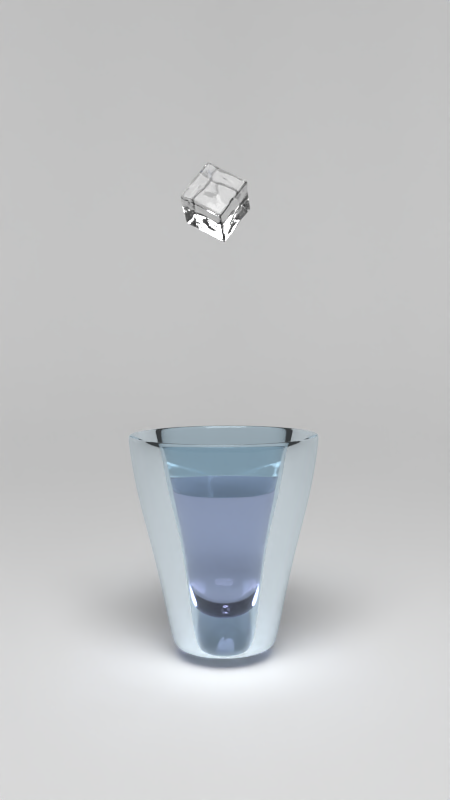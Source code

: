 # Source: cup_and_fluid_2_.blend  (saved by Blender 2.74.0; exported with 4.5.12 LTS)
import bpy
from mathutils import Matrix  # noqa: F401  (used for matrix-valued properties, if any)

bpy.ops.wm.read_factory_settings(use_empty=True)
scene = bpy.context.scene
scene.name = 'Scene'

# ---- collections
col_collection_1 = bpy.data.collections.new('Collection 1'); scene.collection.children.link(col_collection_1)

# ---- materials (node trees are filled in below, after node groups)
mat_water = bpy.data.materials.new('water')
mat_water.alpha_threshold = 0.0
mat_water.diffuse_color = (0.3376, 0.7771, 0.8, 1.0)
mat_water.roughness = 0.5
mat_material = bpy.data.materials.new('Material')
mat_material.alpha_threshold = 0.0
mat_material.roughness = 0.5
mat_material_003 = bpy.data.materials.new('Material.003')
mat_material_003.alpha_threshold = 0.0
mat_material_003.diffuse_color = (0.06092, 0.8, 0.1441, 1.0)
mat_material_003.roughness = 0.5
mat_glass = bpy.data.materials.new('glass')
mat_glass.alpha_threshold = 0.0
mat_glass.roughness = 0.5

# ---- material node trees
mat_water.use_nodes = True; mat_water.node_tree.nodes.clear()
_N = mat_water.node_tree.nodes; _L = mat_water.node_tree.links
n0 = _N.new('ShaderNodeOutputMaterial'); n0.name = 'Material Output'; n0.location = (300, 300)
n1 = _N.new('ShaderNodeBsdfGlass'); n1.name = 'Glass BSDF'; n1.location = (100, 300)
n1.distribution = 'BECKMANN'
n1.inputs[0].default_value = (0.8247, 0.818, 0.9404, 1.0)
n1.inputs[2].default_value = 1.33
_L.new(n1.outputs[0], n0.inputs[0])
n0.is_active_output = True
mat_material.use_nodes = True; mat_material.node_tree.nodes.clear()
_N = mat_material.node_tree.nodes; _L = mat_material.node_tree.links
n0 = _N.new('ShaderNodeOutputMaterial'); n0.name = 'Material Output'; n0.location = (300, 300)
n1 = _N.new('ShaderNodeEmission'); n1.name = 'Emission'; n1.location = (110, 300)
n1.inputs[0].default_value = (0.8, 0.8, 0.8, 1.0)
n1.inputs[1].default_value = 9.0
_L.new(n1.outputs[0], n0.inputs[0])
n0.is_active_output = True
mat_material_003.use_nodes = True; mat_material_003.node_tree.nodes.clear()
_N = mat_material_003.node_tree.nodes; _L = mat_material_003.node_tree.links
n0 = _N.new('ShaderNodeOutputMaterial'); n0.name = 'Material Output'; n0.location = (300, 300)
n1 = _N.new('ShaderNodeBsdfGlass'); n1.name = 'Glass BSDF'; n1.location = (100, 300)
n1.distribution = 'BECKMANN'
n1.inputs[0].default_value = (0.9258, 0.9258, 0.9258, 1.0)
n1.inputs[2].default_value = 1.45
_L.new(n1.outputs[0], n0.inputs[0])
n0.is_active_output = True
mat_glass.use_nodes = True; mat_glass.node_tree.nodes.clear()
_N = mat_glass.node_tree.nodes; _L = mat_glass.node_tree.links
n0 = _N.new('ShaderNodeOutputMaterial'); n0.name = 'Material Output'; n0.location = (300, 300)
n1 = _N.new('ShaderNodeBsdfGlass'); n1.name = 'Glass BSDF'; n1.location = (100, 300)
n1.distribution = 'BECKMANN'
n1.inputs[0].default_value = (0.7942, 0.8856, 0.9404, 1.0)
n1.inputs[2].default_value = 1.45
_L.new(n1.outputs[0], n0.inputs[0])
n0.is_active_output = True

# ---- world
world_world = bpy.data.worlds.new('World'); scene.world = world_world
world_world.color = (0.05088, 0.05088, 0.05088)
world_world.use_sun_shadow = False
world_world.sun_shadow_jitter_overblur = 0.0
world_world.cycles.sampling_method = 'MANUAL'
world_world.cycles.sample_map_resolution = 256

# ---- cameras
cam_camera = bpy.data.cameras.new('Camera')
cam_camera.clip_end = 100.0
cam_camera.lens = 35.0
cam_camera.sensor_width = 32.0
cam_camera.sensor_height = 18.0
cam_camera.ortho_scale = 7.314
cam_camera.dof.focus_distance = 0.0

# ---- lights
light_lamp_001 = bpy.data.lights.new('Lamp.001', 'POINT')
light_lamp_001.transmission_factor = 0.0
light_lamp_001.cutoff_distance = 30.0
light_lamp_001.energy = 100.0
light_lamp_001.shadow_buffer_clip_start = 1.001
light_lamp_001.shadow_soft_size = 0.1
light_lamp_001.shadow_maximum_resolution = 0.006
light_lamp_001.use_absolute_resolution = True
light_lamp_001.cycles.use_multiple_importance_sampling = False

# ---- meshes
me_circle_001 = bpy.data.meshes.new('Circle.001')
me_circle_001.from_pydata([(-1.263e-08, 1.188, 0.5703), (-0.2318, 1.165, 0.5703), (-0.4547, 1.098, 0.5703), (-0.6602, 0.988, 0.5703), (-0.8402, 0.8402, 0.5703), (-0.988, 0.6602, 0.5703), (-1.098, 0.4547, 0.5703), (-1.165, 0.2318, 0.5703), (-1.188, 4.931e-08, 0.5703), (-1.165, -0.2318, 0.5703), (-1.098, -0.4547, 0.5703), (-0.988, -0.6602, 0.5703), (-0.8402, -0.8402, 0.5703), (-0.6602, -0.988, 0.5703), (-0.4547, -1.098, 0.5703), (-0.2318, -1.165, 0.5703), (3.745e-07, -1.188, 0.5703), (0.2318, -1.165, 0.5703), (0.4547, -1.098, 0.5703), (0.6602, -0.988, 0.5703), (0.8402, -0.8402, 0.5703), (0.988, -0.6602, 0.5703), (1.098, -0.4547, 0.5703), (1.165, -0.2318, 0.5703), (1.188, 1.107e-06, 0.5703), (1.165, 0.2318, 0.5703), (1.098, 0.4547, 0.5703), (0.988, 0.6602, 0.5703), (0.8402, 0.8402, 0.5703), (0.6602, 0.988, 0.5703), (0.4547, 1.098, 0.5703), (0.2318, 1.165, 0.5703), (-4.578e-08, 0.6813, 0.2099), (-0.1329, 0.6682, 0.2099), (-0.2607, 0.6294, 0.2099), (-0.3785, 0.5664, 0.2099), (-0.4817, 0.4817, 0.2099), (-0.5664, 0.3785, 0.2099), (-0.6294, 0.2607, 0.2099), (-0.6682, 0.1329, 0.2099), (-0.6813, 1.66e-07, 0.2099), (-0.6682, -0.1329, 0.2099), (-0.6294, -0.2607, 0.2099), (-0.5664, -0.3785, 0.2099), (-0.4817, -0.4817, 0.2099), (-0.3785, -0.5664, 0.2099), (-0.2607, -0.6294, 0.2099), (-0.1329, -0.6682, 0.2099), (1.762e-07, -0.6813, 0.2099), (0.1329, -0.6682, 0.2099), (0.2607, -0.6294, 0.2099), (0.3785, -0.5664, 0.2099), (0.4817, -0.4817, 0.2099), (0.5664, -0.3785, 0.2099), (0.6294, -0.2607, 0.2099), (0.6682, -0.1329, 0.2099), (0.6813, 7.724e-07, 0.2099), (0.6682, 0.1329, 0.2099), (0.6294, 0.2607, 0.2099), (0.5664, 0.3785, 0.2099), (0.4817, 0.4817, 0.2099), (0.3785, 0.5664, 0.2099), (0.2607, 0.6294, 0.2099), (0.1329, 0.6682, 0.2099), (-7.901e-08, 0.1665, 0.1125), (-0.03248, 0.1633, 0.1125), (-0.0637, 0.1538, 0.1125), (-0.09248, 0.1384, 0.1125), (-0.1177, 0.1177, 0.1125), (-0.1384, 0.09248, 0.1125), (-0.1538, 0.0637, 0.1125), (-0.1633, 0.03248, 0.1125), (-0.1665, 2.566e-07, 0.1125), (-0.1633, -0.03248, 0.1125), (-0.1538, -0.0637, 0.1125), (-0.1384, -0.09248, 0.1125), (-0.1177, -0.1177, 0.1125), (-0.09248, -0.1384, 0.1125), (-0.0637, -0.1538, 0.1125), (-0.03248, -0.1633, 0.1125), (-2.477e-08, -0.1665, 0.1125), (0.03248, -0.1633, 0.1125), (0.0637, -0.1538, 0.1125), (0.09248, -0.1384, 0.1125), (0.1177, -0.1177, 0.1125), (0.1384, -0.09248, 0.1125), (0.1538, -0.0637, 0.1125), (0.1633, -0.03248, 0.1125), (0.1665, 4.048e-07, 0.1125), (0.1633, 0.03248, 0.1125), (0.1538, 0.0637, 0.1125), (0.1384, 0.09248, 0.1125), (0.1177, 0.1177, 0.1125), (0.09248, 0.1384, 0.1125), (0.0637, 0.1538, 0.1125), (0.03248, 0.1633, 0.1125), (0.2461, 1.237, 0.9363), (0.2733, 1.374, 1.632), (0.3036, 1.526, 2.327), (0.3277, 1.648, 3.022), (0.6429, 1.552, 3.022), (0.5954, 1.438, 2.327), (0.5362, 1.294, 1.632), (0.4828, 1.166, 0.9363), (0.8921, -0.8921, 0.9363), (0.9907, -0.9907, 1.632), (1.1, -1.1, 2.327), (1.188, -1.188, 3.022), (0.9333, -1.397, 3.022), (0.8644, -1.294, 2.327), (0.7784, -1.165, 1.632), (0.7009, -1.049, 0.9363), (-1.237, -0.2461, 0.9363), (-1.374, -0.2733, 1.632), (-1.526, -0.3036, 2.327), (-1.648, -0.3277, 3.022), (-1.68, -7.194e-08, 3.022), (-1.556, -4.053e-08, 2.327), (-1.401, -3.171e-09, 1.632), (-1.262, 3.121e-08, 0.9363), (0.7009, 1.049, 0.9363), (0.7784, 1.165, 1.632), (0.8644, 1.294, 2.327), (0.9333, 1.397, 3.022), (1.188, 1.188, 3.022), (1.1, 1.1, 2.327), (0.9907, 0.9907, 1.632), (0.8921, 0.8921, 0.9363), (0.4828, -1.166, 0.9363), (0.5362, -1.294, 1.632), (0.5954, -1.438, 2.327), (0.6429, -1.552, 3.022), (0.3277, -1.648, 3.022), (0.3036, -1.526, 2.327), (0.2733, -1.374, 1.632), (0.2461, -1.237, 0.9363), (-1.237, 0.2461, 0.9363), (-1.374, 0.2733, 1.632), (-1.526, 0.3036, 2.327), (-1.648, 0.3277, 3.022), (-1.552, 0.6429, 3.022), (-1.438, 0.5954, 2.327), (-1.294, 0.5362, 1.632), (-1.166, 0.4828, 0.9363), (1.049, 0.7009, 0.9363), (1.165, 0.7784, 1.632), (1.294, 0.8644, 2.327), (1.397, 0.9333, 3.022), (1.552, 0.6429, 3.022), (1.438, 0.5954, 2.327), (1.294, 0.5362, 1.632), (1.166, 0.4828, 0.9363), (-1.049, 0.7009, 0.9363), (-1.165, 0.7784, 1.632), (-1.294, 0.8644, 2.327), (-1.397, 0.9333, 3.022), (-1.188, 1.188, 3.022), (-1.1, 1.1, 2.327), (-0.9907, 0.9907, 1.632), (-0.8921, 0.8921, 0.9363), (4.104e-07, -1.262, 0.9363), (4.785e-07, -1.401, 1.632), (5.532e-07, -1.556, 2.327), (6.148e-07, -1.68, 3.022), (-0.3277, -1.648, 3.022), (-0.3036, -1.526, 2.327), (-0.2733, -1.374, 1.632), (-0.2461, -1.237, 0.9363), (1.237, 0.2461, 0.9363), (1.374, 0.2733, 1.632), (1.526, 0.3036, 2.327), (1.648, 0.3277, 3.022), (1.68, 1.423e-06, 3.022), (1.556, 1.344e-06, 2.327), (1.401, 1.244e-06, 1.632), (1.262, 1.154e-06, 0.9363), (-0.7009, 1.049, 0.9363), (-0.7784, 1.165, 1.632), (-0.8644, 1.294, 2.327), (-0.9333, 1.397, 3.022), (-0.6429, 1.552, 3.022), (-0.5954, 1.438, 2.327), (-0.5362, 1.294, 1.632), (-0.4828, 1.166, 0.9363), (-0.4828, -1.166, 0.9363), (-0.5362, -1.294, 1.632), (-0.5954, -1.438, 2.327), (-0.6429, -1.552, 3.022), (-0.9333, -1.397, 3.022), (-0.8644, -1.294, 2.327), (-0.7784, -1.165, 1.632), (-0.7009, -1.049, 0.9363), (1.237, -0.2461, 0.9363), (1.374, -0.2733, 1.632), (1.526, -0.3036, 2.327), (1.648, -0.3277, 3.022), (1.552, -0.6429, 3.022), (1.438, -0.5954, 2.327), (1.294, -0.5362, 1.632), (1.166, -0.4828, 0.9363), (-0.2461, 1.237, 0.9363), (-0.2733, 1.374, 1.632), (-0.3036, 1.526, 2.327), (-0.3277, 1.648, 3.022), (6.743e-08, 1.68, 3.022), (4.617e-08, 1.556, 2.327), (2.202e-08, 1.401, 1.632), (-6.82e-10, 1.262, 0.9363), (-0.8921, -0.8921, 0.9363), (-0.9907, -0.9907, 1.632), (-1.1, -1.1, 2.327), (-1.188, -1.188, 3.022), (-1.397, -0.9333, 3.022), (-1.294, -0.8644, 2.327), (-1.165, -0.7784, 1.632), (-1.049, -0.7009, 0.9363), (1.049, -0.7009, 0.9363), (1.165, -0.7784, 1.632), (1.294, -0.8644, 2.327), (1.397, -0.9333, 3.022), (-1.166, -0.4828, 0.9363), (-1.294, -0.5362, 1.632), (-1.438, -0.5954, 2.327), (-1.552, -0.6429, 3.022), (0.0127, 0.06387, 3.022), (0.02492, 0.06016, 3.022), (0.04605, -0.04605, 3.022), (0.03618, -0.05415, 3.022), (-0.06387, -0.0127, 3.022), (-0.06512, 2.878e-07, 3.022), (0.03618, 0.05415, 3.022), (0.04605, 0.04605, 3.022), (0.02492, -0.06016, 3.022), (0.0127, -0.06387, 3.022), (-0.06387, 0.0127, 3.022), (-0.06016, 0.02492, 3.022), (0.05415, 0.03618, 3.022), (0.06016, 0.02492, 3.022), (-0.05415, 0.03618, 3.022), (-0.04605, 0.04605, 3.022), (-3.655e-08, -0.06512, 3.022), (-0.0127, -0.06387, 3.022), (0.06387, 0.0127, 3.022), (0.06512, 3.458e-07, 3.022), (-0.03618, 0.05415, 3.022), (-0.02492, 0.06016, 3.022), (-0.02492, -0.06016, 3.022), (-0.03618, -0.05415, 3.022), (0.06387, -0.0127, 3.022), (0.06016, -0.02492, 3.022), (-0.0127, 0.06387, 3.022), (-5.777e-08, 0.06512, 3.022), (-0.04605, -0.04605, 3.022), (-0.05415, -0.03618, 3.022), (0.05415, -0.03618, 3.022), (-0.06016, -0.02492, 3.022), (-6.007e-08, 3.022e-07, 3.022), (0.6062, 0.1206, 3.022), (0.4083, 0.08121, 3.022), (0.2103, 0.04183, 3.022), (-0.04183, 0.2103, 3.022), (-0.08121, 0.4083, 3.022), (-0.1206, 0.6062, 3.022), (-0.16, 0.8042, 3.022), (-0.1993, 1.002, 3.022), (-0.2387, 1.2, 3.022), (-0.3252, 1.635, 3.022), (6.644e-08, 1.667, 3.022), (3.206e-08, 1.224, 3.022), (1.641e-08, 1.022, 3.022), (7.582e-10, 0.82, 3.022), (-1.489e-08, 0.6181, 3.022), (-3.054e-08, 0.4163, 3.022), (-4.619e-08, 0.2144, 3.022), (-0.2103, -0.04183, 3.022), (-0.4083, -0.08121, 3.022), (-0.6062, -0.1206, 3.022), (-0.8042, -0.16, 3.022), (-1.002, -0.1993, 3.022), (-1.2, -0.2387, 3.022), (-1.635, -0.3252, 3.022), (-1.667, -6.906e-08, 3.022), (-1.224, 2.97e-08, 3.022), (-1.022, 7.467e-08, 3.022), (-0.82, 1.196e-07, 3.022), (-0.6181, 1.646e-07, 3.022), (-0.4163, 2.096e-07, 3.022), (-0.2144, 2.545e-07, 3.022), (0.8042, 0.16, 3.022), (1.002, 0.1993, 3.022), (1.2, 0.2387, 3.022), (1.635, 0.3252, 3.022), (1.54, 0.6379, 3.022), (1.13, 0.4683, 3.022), (0.944, 0.391, 3.022), (0.7575, 0.3138, 3.022), (0.5711, 0.2365, 3.022), (0.3846, 0.1593, 3.022), (0.1981, 0.08206, 3.022), (-0.04183, -0.2103, 3.022), (-0.08121, -0.4083, 3.022), (-0.1206, -0.6062, 3.022), (-0.16, -0.8042, 3.022), (-0.1993, -1.002, 3.022), (-0.2387, -1.2, 3.022), (-0.3252, -1.635, 3.022), (6.096e-07, -1.667, 3.022), (4.308e-07, -1.224, 3.022), (3.494e-07, -1.022, 3.022), (2.679e-07, -0.82, 3.022), (1.865e-07, -0.6181, 3.022), (1.051e-07, -0.4163, 3.022), (2.368e-08, -0.2144, 3.022), (0.1783, -0.1191, 3.022), (0.3461, -0.2313, 3.022), (0.5139, -0.3434, 3.022), (0.6818, -0.4555, 3.022), (0.8496, -0.5677, 3.022), (1.017, -0.6798, 3.022), (1.386, -0.9261, 3.022), (1.54, -0.6379, 3.022), (1.13, -0.4683, 3.022), (0.944, -0.391, 3.022), (0.7575, -0.3138, 3.022), (0.5711, -0.2365, 3.022), (0.3846, -0.1593, 3.022), (0.1981, -0.08206, 3.022), (0.08206, -0.1981, 3.022), (0.1593, -0.3846, 3.022), (0.2365, -0.5711, 3.022), (0.3138, -0.7575, 3.022), (0.391, -0.944, 3.022), (0.4683, -1.13, 3.022), (0.6379, -1.54, 3.022), (0.9261, -1.386, 3.022), (0.6798, -1.017, 3.022), (0.5677, -0.8496, 3.022), (0.4555, -0.6818, 3.022), (0.3434, -0.5139, 3.022), (0.2313, -0.3461, 3.022), (0.1191, -0.1783, 3.022), (0.1516, 0.1516, 3.022), (0.2943, 0.2943, 3.022), (0.4371, 0.4371, 3.022), (0.5798, 0.5798, 3.022), (0.7225, 0.7225, 3.022), (0.8652, 0.8652, 3.022), (1.179, 1.179, 3.022), (0.9261, 1.386, 3.022), (0.6798, 1.017, 3.022), (0.5677, 0.8496, 3.022), (0.4555, 0.6818, 3.022), (0.3434, 0.5139, 3.022), (0.2313, 0.3461, 3.022), (0.1191, 0.1783, 3.022), (-0.1783, -0.1191, 3.022), (-0.3461, -0.2313, 3.022), (-0.5139, -0.3434, 3.022), (-0.6818, -0.4555, 3.022), (-0.8496, -0.5677, 3.022), (-1.017, -0.6798, 3.022), (-1.386, -0.9261, 3.022), (-1.179, -1.179, 3.022), (-0.8652, -0.8652, 3.022), (-0.7225, -0.7225, 3.022), (-0.5798, -0.5798, 3.022), (-0.4371, -0.4371, 3.022), (-0.2943, -0.2943, 3.022), (-0.1516, -0.1516, 3.022), (-0.1191, 0.1783, 3.022), (-0.2313, 0.3461, 3.022), (-0.3434, 0.5139, 3.022), (-0.4555, 0.6818, 3.022), (-0.5677, 0.8496, 3.022), (-0.6798, 1.017, 3.022), (-0.9261, 1.386, 3.022), (-1.179, 1.179, 3.022), (-0.8652, 0.8652, 3.022), (-0.7225, 0.7225, 3.022), (-0.5798, 0.5798, 3.022), (-0.4371, 0.4371, 3.022), (-0.2943, 0.2943, 3.022), (-0.1516, 0.1516, 3.022), (0.2144, 4.454e-07, 3.022), (0.4163, 5.801e-07, 3.022), (0.6181, 7.148e-07, 3.022), (0.82, 8.495e-07, 3.022), (1.022, 9.842e-07, 3.022), (1.224, 1.119e-06, 3.022), (1.667, 1.415e-06, 3.022), (-0.1981, -0.08206, 3.022), (-0.3846, -0.1593, 3.022), (-0.5711, -0.2365, 3.022), (-0.7575, -0.3138, 3.022), (-0.944, -0.391, 3.022), (-1.13, -0.4683, 3.022), (-1.54, -0.6379, 3.022), (-0.2103, 0.04183, 3.022), (-0.4083, 0.08121, 3.022), (-0.6062, 0.1206, 3.022), (-0.8042, 0.16, 3.022), (-1.002, 0.1993, 3.022), (-1.2, 0.2387, 3.022), (-1.635, 0.3252, 3.022), (0.04183, -0.2103, 3.022), (0.08121, -0.4083, 3.022), (0.1206, -0.6062, 3.022), (0.16, -0.8042, 3.022), (0.1993, -1.002, 3.022), (0.2387, -1.2, 3.022), (0.3252, -1.635, 3.022), (0.04183, 0.2103, 3.022), (0.08121, 0.4083, 3.022), (0.1206, 0.6062, 3.022), (0.16, 0.8042, 3.022), (0.1993, 1.002, 3.022), (0.2387, 1.2, 3.022), (0.3252, 1.635, 3.022), (-0.08206, -0.1981, 3.022), (-0.1593, -0.3846, 3.022), (-0.2365, -0.5711, 3.022), (-0.3138, -0.7575, 3.022), (-0.391, -0.944, 3.022), (-0.4683, -1.13, 3.022), (-0.6379, -1.54, 3.022), (-0.08206, 0.1981, 3.022), (-0.1593, 0.3846, 3.022), (-0.2365, 0.5711, 3.022), (-0.3138, 0.7575, 3.022), (-0.391, 0.944, 3.022), (-0.4683, 1.13, 3.022), (-0.6379, 1.54, 3.022), (0.1783, 0.1191, 3.022), (0.3461, 0.2313, 3.022), (0.5139, 0.3434, 3.022), (0.6818, 0.4555, 3.022), (0.8496, 0.5677, 3.022), (1.017, 0.6798, 3.022), (1.386, 0.9261, 3.022), (-0.1981, 0.08206, 3.022), (-0.3846, 0.1593, 3.022), (-0.5711, 0.2365, 3.022), (-0.7575, 0.3138, 3.022), (-0.944, 0.391, 3.022), (-1.13, 0.4683, 3.022), (-1.54, 0.6379, 3.022), (0.2103, -0.04183, 3.022), (0.4083, -0.08121, 3.022), (0.6062, -0.1206, 3.022), (0.8042, -0.16, 3.022), (1.002, -0.1993, 3.022), (1.2, -0.2387, 3.022), (1.635, -0.3252, 3.022), (0.1516, -0.1516, 3.022), (0.2943, -0.2943, 3.022), (0.4371, -0.4371, 3.022), (0.5798, -0.5798, 3.022), (0.7225, -0.7225, 3.022), (0.8652, -0.8652, 3.022), (1.179, -1.179, 3.022), (0.08206, 0.1981, 3.022), (0.1593, 0.3846, 3.022), (0.2365, 0.5711, 3.022), (0.3138, 0.7575, 3.022), (0.391, 0.944, 3.022), (0.4683, 1.13, 3.022), (0.6379, 1.54, 3.022), (-0.1191, -0.1783, 3.022), (-0.2313, -0.3461, 3.022), (-0.3434, -0.5139, 3.022), (-0.4555, -0.6818, 3.022), (-0.5677, -0.8496, 3.022), (-0.6798, -1.017, 3.022), (-0.9261, -1.386, 3.022), (-0.1783, 0.1191, 3.022), (-0.3461, 0.2313, 3.022), (-0.5139, 0.3434, 3.022), (-0.6818, 0.4555, 3.022), (-0.8496, 0.5677, 3.022), (-1.017, 0.6798, 3.022), (-1.386, 0.9261, 3.022)], [], [(96, 103, 30, 31), (104, 111, 19, 20), (112, 119, 8, 9), (120, 127, 28, 29), (128, 135, 17, 18), (136, 143, 6, 7), (144, 151, 26, 27), (152, 159, 4, 5), (160, 167, 15, 16), (168, 175, 24, 25), (176, 183, 2, 3), (184, 191, 13, 14), (192, 199, 22, 23), (200, 207, 0, 1), (208, 215, 11, 12), (207, 96, 31, 0), (216, 104, 20, 21), (220, 112, 9, 10), (103, 120, 29, 30), (111, 128, 18, 19), (119, 136, 7, 8), (127, 144, 27, 28), (135, 160, 16, 17), (143, 152, 5, 6), (151, 168, 25, 26), (159, 176, 3, 4), (167, 184, 14, 15), (175, 192, 23, 24), (183, 200, 1, 2), (191, 208, 12, 13), (199, 216, 21, 22), (215, 220, 10, 11), (22, 21, 53, 54), (11, 10, 42, 43), (31, 30, 62, 63), (20, 19, 51, 52), (9, 8, 40, 41), (29, 28, 60, 61), (18, 17, 49, 50), (7, 6, 38, 39), (27, 26, 58, 59), (5, 4, 36, 37), (16, 15, 47, 48), (25, 24, 56, 57), (3, 2, 34, 35), (14, 13, 45, 46), (23, 22, 54, 55), (1, 0, 32, 33), (12, 11, 43, 44), (0, 31, 63, 32), (21, 20, 52, 53), (10, 9, 41, 42), (30, 29, 61, 62), (19, 18, 50, 51), (8, 7, 39, 40), (28, 27, 59, 60), (17, 16, 48, 49), (6, 5, 37, 38), (26, 25, 57, 58), (4, 3, 35, 36), (15, 14, 46, 47), (24, 23, 55, 56), (2, 1, 33, 34), (13, 12, 44, 45), (56, 55, 87, 88), (34, 33, 65, 66), (45, 44, 76, 77), (54, 53, 85, 86), (43, 42, 74, 75), (63, 62, 94, 95), (52, 51, 83, 84), (41, 40, 72, 73), (61, 60, 92, 93), (50, 49, 81, 82), (39, 38, 70, 71), (59, 58, 90, 91), (37, 36, 68, 69), (48, 47, 79, 80), (57, 56, 88, 89), (35, 34, 66, 67), (46, 45, 77, 78), (55, 54, 86, 87), (33, 32, 64, 65), (44, 43, 75, 76), (32, 63, 95, 64), (53, 52, 84, 85), (42, 41, 73, 74), (62, 61, 93, 94), (51, 50, 82, 83), (40, 39, 71, 72), (60, 59, 91, 92), (49, 48, 80, 81), (38, 37, 69, 70), (58, 57, 89, 90), (36, 35, 67, 68), (47, 46, 78, 79), (65, 64, 95, 94, 93, 92, 91, 90, 89, 88, 87, 86, 85, 84, 83, 82, 81, 80, 79, 78, 77, 76, 75, 74, 73, 72, 71, 70, 69, 68, 67, 66), (212, 223, 222, 213), (213, 222, 221, 214), (214, 221, 220, 215), (196, 219, 218, 197), (197, 218, 217, 198), (198, 217, 216, 199), (188, 211, 210, 189), (189, 210, 209, 190), (190, 209, 208, 191), (180, 203, 202, 181), (181, 202, 201, 182), (182, 201, 200, 183), (172, 195, 194, 173), (173, 194, 193, 174), (174, 193, 192, 175), (164, 187, 186, 165), (165, 186, 185, 166), (166, 185, 184, 167), (156, 179, 178, 157), (157, 178, 177, 158), (158, 177, 176, 159), (148, 171, 170, 149), (149, 170, 169, 150), (150, 169, 168, 151), (140, 155, 154, 141), (141, 154, 153, 142), (142, 153, 152, 143), (132, 163, 162, 133), (133, 162, 161, 134), (134, 161, 160, 135), (124, 147, 146, 125), (125, 146, 145, 126), (126, 145, 144, 127), (116, 139, 138, 117), (117, 138, 137, 118), (118, 137, 136, 119), (108, 131, 130, 109), (109, 130, 129, 110), (110, 129, 128, 111), (100, 123, 122, 101), (101, 122, 121, 102), (102, 121, 120, 103), (223, 115, 114, 222), (222, 114, 113, 221), (221, 113, 112, 220), (219, 107, 106, 218), (218, 106, 105, 217), (217, 105, 104, 216), (204, 99, 98, 205), (205, 98, 97, 206), (206, 97, 96, 207), (211, 212, 213, 210), (210, 213, 214, 209), (209, 214, 215, 208), (203, 204, 205, 202), (202, 205, 206, 201), (201, 206, 207, 200), (195, 196, 197, 194), (194, 197, 198, 193), (193, 198, 199, 192), (187, 188, 189, 186), (186, 189, 190, 185), (185, 190, 191, 184), (179, 180, 181, 178), (178, 181, 182, 177), (177, 182, 183, 176), (171, 172, 173, 170), (170, 173, 174, 169), (169, 174, 175, 168), (163, 164, 165, 162), (162, 165, 166, 161), (161, 166, 167, 160), (155, 156, 157, 154), (154, 157, 158, 153), (153, 158, 159, 152), (147, 148, 149, 146), (146, 149, 150, 145), (145, 150, 151, 144), (139, 140, 141, 138), (138, 141, 142, 137), (137, 142, 143, 136), (131, 132, 133, 130), (130, 133, 134, 129), (129, 134, 135, 128), (123, 124, 125, 122), (122, 125, 126, 121), (121, 126, 127, 120), (115, 116, 117, 114), (114, 117, 118, 113), (113, 118, 119, 112), (107, 108, 109, 106), (106, 109, 110, 105), (105, 110, 111, 104), (99, 100, 101, 98), (98, 101, 102, 97), (97, 102, 103, 96), (287, 274, 228, 229), (273, 260, 250, 251), (259, 298, 237, 242), (299, 312, 240, 241), (313, 326, 249, 254), (327, 340, 227, 232), (341, 354, 230, 231), (355, 368, 252, 253), (369, 382, 239, 244), (383, 259, 242, 243), (390, 355, 253, 255), (397, 287, 229, 234), (404, 327, 232, 233), (411, 273, 251, 224), (418, 299, 241, 246), (425, 369, 244, 245), (432, 341, 231, 236), (439, 397, 234, 235), (446, 383, 243, 248), (453, 313, 254, 226), (460, 411, 224, 225), (467, 418, 246, 247), (312, 404, 233, 240), (298, 432, 236, 237), (260, 425, 245, 250), (274, 390, 255, 228), (340, 453, 226, 227), (326, 446, 248, 249), (474, 439, 235, 238), (382, 474, 238, 239), (368, 467, 247, 252), (354, 460, 225, 230), (322, 450, 449, 323), (321, 451, 450, 322), (320, 452, 451, 321), (196, 195, 452, 320), (475, 440, 439, 474), (476, 441, 440, 475), (477, 442, 441, 476), (478, 443, 442, 477), (479, 444, 443, 478), (480, 445, 444, 479), (155, 140, 445, 480), (381, 475, 474, 382), (380, 476, 475, 381), (379, 477, 476, 380), (378, 478, 477, 379), (377, 479, 478, 378), (376, 480, 479, 377), (156, 155, 480, 376), (367, 468, 467, 368), (366, 469, 468, 367), (365, 470, 469, 366), (364, 471, 470, 365), (363, 472, 471, 364), (362, 473, 472, 363), (211, 188, 473, 362), (353, 461, 460, 354), (352, 462, 461, 353), (351, 463, 462, 352), (350, 464, 463, 351), (349, 465, 464, 350), (348, 466, 465, 349), (123, 100, 466, 348), (245, 244, 256), (236, 231, 256), (227, 226, 256), (249, 248, 256), (238, 235, 256), (231, 230, 256), (253, 252, 256), (244, 239, 256), (235, 234, 256), (248, 243, 256), (226, 254, 256), (239, 238, 256), (252, 247, 256), (230, 225, 256), (243, 242, 256), (255, 253, 256), (234, 229, 256), (225, 224, 256), (247, 246, 256), (240, 233, 256), (229, 228, 256), (251, 250, 256), (242, 237, 256), (233, 232, 256), (224, 251, 256), (246, 241, 256), (237, 236, 256), (250, 245, 256), (228, 255, 256), (241, 240, 256), (254, 249, 256), (232, 227, 256), (323, 449, 448, 324), (324, 448, 447, 325), (325, 447, 446, 326), (108, 107, 459, 334), (334, 459, 458, 335), (335, 458, 457, 336), (336, 457, 456, 337), (337, 456, 455, 338), (338, 455, 454, 339), (339, 454, 453, 340), (115, 223, 396, 280), (280, 396, 395, 279), (279, 395, 394, 278), (278, 394, 393, 277), (277, 393, 392, 276), (276, 392, 391, 275), (275, 391, 390, 274), (203, 180, 431, 266), (266, 431, 430, 265), (265, 430, 429, 264), (264, 429, 428, 263), (263, 428, 427, 262), (262, 427, 426, 261), (261, 426, 425, 260), (148, 147, 438, 292), (292, 438, 437, 293), (293, 437, 436, 294), (294, 436, 435, 295), (295, 435, 434, 296), (296, 434, 433, 297), (297, 433, 432, 298), (163, 132, 410, 306), (306, 410, 409, 307), (307, 409, 408, 308), (308, 408, 407, 309), (309, 407, 406, 310), (310, 406, 405, 311), (311, 405, 404, 312), (188, 187, 424, 473), (473, 424, 423, 472), (472, 423, 422, 471), (471, 422, 421, 470), (470, 421, 420, 469), (469, 420, 419, 468), (468, 419, 418, 467), (100, 99, 417, 466), (466, 417, 416, 465), (465, 416, 415, 464), (464, 415, 414, 463), (463, 414, 413, 462), (462, 413, 412, 461), (461, 412, 411, 460), (107, 219, 319, 459), (459, 319, 318, 458), (458, 318, 317, 457), (457, 317, 316, 456), (456, 316, 315, 455), (455, 315, 314, 454), (454, 314, 313, 453), (195, 172, 389, 452), (452, 389, 388, 451), (451, 388, 387, 450), (450, 387, 386, 449), (449, 386, 385, 448), (448, 385, 384, 447), (447, 384, 383, 446), (140, 139, 403, 445), (445, 403, 402, 444), (444, 402, 401, 443), (443, 401, 400, 442), (442, 400, 399, 441), (441, 399, 398, 440), (440, 398, 397, 439), (147, 124, 347, 438), (438, 347, 346, 437), (437, 346, 345, 436), (436, 345, 344, 435), (435, 344, 343, 434), (434, 343, 342, 433), (433, 342, 341, 432), (180, 179, 375, 431), (431, 375, 374, 430), (430, 374, 373, 429), (429, 373, 372, 428), (428, 372, 371, 427), (427, 371, 370, 426), (426, 370, 369, 425), (187, 164, 305, 424), (424, 305, 304, 423), (423, 304, 303, 422), (422, 303, 302, 421), (421, 302, 301, 420), (420, 301, 300, 419), (419, 300, 299, 418), (99, 204, 267, 417), (417, 267, 268, 416), (416, 268, 269, 415), (415, 269, 270, 414), (414, 270, 271, 413), (413, 271, 272, 412), (412, 272, 273, 411), (132, 131, 333, 410), (410, 333, 332, 409), (409, 332, 331, 408), (408, 331, 330, 407), (407, 330, 329, 406), (406, 329, 328, 405), (405, 328, 327, 404), (139, 116, 281, 403), (403, 281, 282, 402), (402, 282, 283, 401), (401, 283, 284, 400), (400, 284, 285, 399), (399, 285, 286, 398), (398, 286, 287, 397), (223, 212, 361, 396), (396, 361, 360, 395), (395, 360, 359, 394), (394, 359, 358, 393), (393, 358, 357, 392), (392, 357, 356, 391), (391, 356, 355, 390), (172, 171, 291, 389), (389, 291, 290, 388), (388, 290, 289, 387), (387, 289, 288, 386), (386, 288, 257, 385), (385, 257, 258, 384), (384, 258, 259, 383), (179, 156, 376, 375), (375, 376, 377, 374), (374, 377, 378, 373), (373, 378, 379, 372), (372, 379, 380, 371), (371, 380, 381, 370), (370, 381, 382, 369), (212, 211, 362, 361), (361, 362, 363, 360), (360, 363, 364, 359), (359, 364, 365, 358), (358, 365, 366, 357), (357, 366, 367, 356), (356, 367, 368, 355), (124, 123, 348, 347), (347, 348, 349, 346), (346, 349, 350, 345), (345, 350, 351, 344), (344, 351, 352, 343), (343, 352, 353, 342), (342, 353, 354, 341), (131, 108, 334, 333), (333, 334, 335, 332), (332, 335, 336, 331), (331, 336, 337, 330), (330, 337, 338, 329), (329, 338, 339, 328), (328, 339, 340, 327), (219, 196, 320, 319), (319, 320, 321, 318), (318, 321, 322, 317), (317, 322, 323, 316), (316, 323, 324, 315), (315, 324, 325, 314), (314, 325, 326, 313), (164, 163, 306, 305), (305, 306, 307, 304), (304, 307, 308, 303), (303, 308, 309, 302), (302, 309, 310, 301), (301, 310, 311, 300), (300, 311, 312, 299), (171, 148, 292, 291), (291, 292, 293, 290), (290, 293, 294, 289), (289, 294, 295, 288), (288, 295, 296, 257), (257, 296, 297, 258), (258, 297, 298, 259), (204, 203, 266, 267), (267, 266, 265, 268), (268, 265, 264, 269), (269, 264, 263, 270), (270, 263, 262, 271), (271, 262, 261, 272), (272, 261, 260, 273), (116, 115, 280, 281), (281, 280, 279, 282), (282, 279, 278, 283), (283, 278, 277, 284), (284, 277, 276, 285), (285, 276, 275, 286), (286, 275, 274, 287)])
me_circle_001.polygons.foreach_set('use_smooth', [True] * 481)
me_circle_001.materials.append(mat_water)
me_circle_001.use_remesh_preserve_volume = False
me_circle_001.use_remesh_preserve_attributes = False
me_circle_001.use_mirror_vertex_groups = False
me_circle_001.update()
me_plane_001 = bpy.data.meshes.new('Plane.001')
me_plane_001.from_pydata([(-1.0, -1.0, 0.0), (1.0, -1.0, 0.0), (-1.0, 1.0, 0.0), (1.0, 1.0, 0.0)], [], [(0, 1, 3, 2)])
me_plane_001.materials.append(mat_material)
me_plane_001.use_remesh_preserve_volume = False
me_plane_001.use_remesh_preserve_attributes = False
me_plane_001.use_mirror_vertex_groups = False
me_plane_001.update()
me_cube = bpy.data.meshes.new('Cube')
me_cube.from_pydata([(-1.0, -1.0, -1.0), (-0.9043, -0.9853, 0.9664), (-1.0, 1.0, -1.0), (-0.8955, 1.015, 0.9664), (1.0, -1.0, -1.0), (1.018, -1.017, 1.059), (1.0, 1.0, -1.0), (1.036, 0.9783, 1.075), (0.7865, -1.0, 1.0), (0.7865, 1.0, -1.0), (-0.7599, 0.9517, -1.077), (-0.796, -1.0, -1.0), (-0.796, 1.0, 1.0), (-0.796, -1.0, 1.0), (0.7865, -1.0, -1.0), (0.7865, 1.0, 1.0), (-1.0, 0.6685, 1.0), (-1.0, 0.6685, -1.0), (1.0, 0.6685, 1.0), (1.0, 0.6685, -1.0), (0.7865, 0.6685, -1.0), (-0.796, 0.6685, 1.0), (0.7865, 0.6685, 1.0), (-0.796, 0.6685, -1.0), (-1.0, -0.6915, -1.0), (1.0, -0.6915, 1.0), (0.7865, -0.6915, -1.0), (-0.796, -0.6915, -1.0), (-1.0, -0.6915, 1.0), (1.0, -0.6915, -1.0), (-0.796, -0.6915, 1.0), (0.7865, -0.6915, 1.0), (-1.0, -1.0, 0.8125), (-1.0, 1.0, 0.8125), (1.0, 1.0, 0.8125), (-0.796, 1.0, 0.8125), (1.0, -1.0, 0.8125), (0.7865, -1.0, 0.8125), (0.7865, 1.0, 0.8125), (-0.796, -1.0, 0.8125), (1.0, 0.6685, 0.8125), (-1.0, 0.6685, 0.8125), (-1.0, -0.6915, 0.8125), (1.0, -0.6915, 0.8125), (-1.0, 1.0, -0.7681), (1.0, 1.0, -0.7681), (-0.796, 1.0, -0.7681), (1.0, -1.0, -0.7681), (0.7865, 1.0, -0.7681), (1.0, 0.6685, -0.7681), (-1.0, 0.6685, -0.7681), (-1.0, -0.6915, -0.7681), (1.0, -0.6915, -0.7681), (-1.0, -1.0, -0.7681), (0.7865, -1.0, -0.7681), (-0.796, -1.0, -0.7681), (-0.5006, -1.0, 1.0), (-0.1841, -1.0, 1.0), (0.1324, -1.0, 1.0), (0.4488, -1.0, 1.0), (-0.5006, -1.0, -1.0), (-0.2402, -1.012, -0.9626), (0.1324, -1.0, -1.0), (0.4488, -1.0, -1.0), (-0.5006, 1.0, -1.0), (-0.1841, 1.0, -1.0), (0.1324, 1.0, -1.0), (0.4488, 1.0, -1.0), (-0.5006, 1.0, 1.0), (-0.1752, 0.9482, 0.9826), (0.1324, 1.0, 1.0), (0.4488, 1.0, 1.0), (0.4488, 0.6685, -1.0), (0.1324, 0.6685, -1.0), (-0.1841, 0.6685, -1.0), (-0.5006, 0.6685, -1.0), (0.4488, 0.6685, 1.0), (0.1324, 0.6685, 1.0), (-0.1841, 0.6685, 1.0), (-0.5006, 0.6685, 1.0), (0.4488, -0.6915, 1.0), (0.1324, -0.6915, 1.0), (-0.1841, -0.6915, 1.0), (-0.5006, -0.6915, 1.0), (0.4488, -0.6915, -1.0), (0.1324, -0.6915, -1.0), (-0.1841, -0.6915, -1.0), (-0.5006, -0.6915, -1.0), (-0.5006, 1.0, 0.8125), (-0.1841, 1.0, 0.8125), (0.1324, 1.0, 0.8125), (0.4488, 1.0, 0.8125), (0.4488, -1.0, 0.8125), (0.1324, -1.0, 0.8125), (-0.1841, -1.0, 0.8125), (-0.5006, -1.0, 0.8125), (0.4488, -1.0, -0.7681), (0.1324, -1.0, -0.7681), (-0.1841, -1.0, -0.7681), (-0.5006, -1.0, -0.7681), (-0.5006, 1.0, -0.7681), (-0.1841, 1.0, -0.7681), (0.1324, 1.0, -0.7681), (0.4488, 1.0, -0.7681), (-1.0, -1.0, -0.452), (-1.0, -1.0, -0.1358), (-0.9722, -1.03, 0.1661), (-1.0, -1.0, 0.4964), (0.7865, -1.0, -0.452), (0.7865, -1.0, -0.1358), (0.7865, -1.0, 0.1803), (0.7865, -1.0, 0.4964), (-0.796, -1.0, -0.452), (-0.796, -1.0, -0.1358), (-0.796, -1.0, 0.1803), (-0.796, -1.0, 0.4964), (-0.9674, 0.9861, 0.4706), (-1.0, 1.0, 0.1803), (-1.0, 1.0, -0.1358), (-1.0, 1.0, -0.452), (1.0, 1.0, 0.4964), (1.0, 1.0, 0.1803), (0.9459, 1.0, -0.1358), (1.0, 1.0, -0.452), (-0.796, 1.0, 0.4964), (-0.796, 1.0, 0.1803), (-0.796, 1.0, -0.1358), (-0.796, 1.0, -0.452), (1.0, -1.0, 0.4964), (1.0, -0.8222, 0.1803), (1.0, -1.0, -0.1358), (1.0, -1.0, -0.452), (0.7865, 1.0, 0.4964), (0.7865, 1.0, 0.1803), (0.7865, 1.0, -0.1358), (0.7865, 1.0, -0.452), (1.0, 0.6685, 0.4964), (1.0, 0.6685, 0.1803), (1.0, 0.6685, -0.1358), (1.0, 0.6685, -0.452), (-1.0, 0.6685, 0.4964), (-1.0, 0.6685, 0.1803), (-1.0, 0.6685, -0.1358), (-1.0, 0.6685, -0.452), (-1.0, -0.6915, 0.4964), (-1.0, -0.6915, 0.1803), (-1.0, -0.6915, -0.1358), (-1.0, -0.6915, -0.452), (1.0, -0.6915, 0.4964), (1.0, -0.6915, 0.1803), (1.0, -0.6915, -0.1358), (1.0, -0.6915, -0.452), (-0.5006, -0.9039, -0.452), (-0.5006, -1.0, -0.1358), (-0.5006, -1.0, 0.1803), (-0.5006, -1.0, 0.4964), (-0.1841, -1.0, -0.452), (-0.1841, -1.0, -0.1358), (-0.1841, -1.0, 0.1803), (-0.1841, -0.9039, 0.4964), (0.1324, -1.0, -0.452), (0.1324, -1.0, -0.1358), (0.1324, -0.9039, 0.1803), (0.1324, -1.0, 0.4964), (0.4488, -1.0, -0.452), (0.4488, -1.0, -0.1358), (0.4488, -1.0, 0.1803), (0.4488, -1.0, 0.4964), (-0.5006, 1.0, 0.4964), (-0.5006, 1.0, 0.1803), (-0.5006, 1.0, -0.1358), (-0.5006, 1.0, -0.452), (-0.1841, 1.0, 0.4964), (-0.1841, 0.9299, 0.1803), (-0.1841, 0.9299, -0.1358), (-0.1841, 1.0, -0.452), (0.1324, 1.0, 0.4964), (0.1324, 1.0, 0.1803), (0.1324, 0.9299, -0.1358), (0.1324, 1.0, -0.452), (0.4488, 1.0, 0.4964), (0.4488, 1.0, 0.1803), (0.4488, 1.0, -0.1358), (0.4488, 1.0, -0.452), (-1.0, -0.4195, 1.0), (-1.155, -0.1475, 1.0), (-1.0, 0.1245, 1.0), (-1.0, 0.3965, 1.0), (1.0, -0.4195, -1.0), (1.0, -0.1475, -1.0), (1.0, 0.1245, -1.0), (1.0, 0.3965, -1.0), (-0.796, -0.4195, 1.0), (-0.796, -0.1475, 1.0), (-0.796, 0.1245, 1.0), (-0.796, 0.3965, 1.0), (0.7865, -0.4195, 1.0), (0.7865, -0.1475, 1.0), (0.7865, 0.1245, 1.0), (0.7865, 0.3965, 1.0), (-1.0, 0.3965, -1.0), (-1.052, 0.1245, -1.0), (-1.0, -0.1475, -1.0), (-1.0, -0.4195, -1.0), (1.0, 0.3965, 1.0), (0.9934, 0.1231, 0.9567), (1.0, -0.1475, 1.0), (1.0, -0.4195, 1.0), (0.7865, 0.3965, -1.0), (0.7865, 0.1245, -1.0), (0.7865, -0.1475, -1.0), (0.7865, -0.4195, -1.0), (-0.796, 0.3965, -1.0), (-0.796, 0.1245, -1.0), (-0.796, -0.1475, -1.0), (-0.796, -0.4195, -1.0), (1.0, -0.4195, 0.8125), (1.0, -0.1475, 0.8125), (1.0, 0.1245, 0.8125), (1.0, 0.3965, 0.8125), (-1.0, 0.3965, 0.8125), (-1.0, 0.1245, 0.8125), (-1.0, -0.1475, 0.8125), (-1.0, -0.4195, 0.8125), (1.0, -0.4195, -0.7681), (1.0, -0.1475, -0.7681), (1.0, 0.1245, -0.7681), (1.0, 0.3965, -0.7681), (-1.0, 0.3965, -0.7681), (-1.0, 0.1245, -0.7681), (-1.0, -0.1475, -0.7681), (-1.0, -0.4195, -0.7681), (-0.5006, 0.3965, -1.0), (-0.5006, 0.1245, -1.0), (-0.5294, -0.179, -0.9551), (-0.5294, -0.451, -0.9551), (-0.1841, 0.3965, -1.0), (-0.1841, 0.1245, -1.0), (-0.1841, -0.1475, -1.0), (-0.2129, -0.451, -0.9551), (0.1324, 0.3965, -1.0), (0.1324, 0.1245, -1.0), (0.1324, -0.1475, -1.0), (0.1324, -0.4195, -1.0), (0.4488, 0.3965, -0.9402), (0.4488, 0.1245, -1.0), (0.4488, -0.1475, -1.0), (0.4488, -0.4195, -1.0), (-0.5006, -0.4195, 1.0), (-0.5006, -0.1475, 1.0), (-0.5006, 0.1245, 1.0), (-0.5006, 0.3965, 1.0), (-0.1841, -0.4195, 1.064), (-0.1841, -0.1475, 1.0), (-0.1841, 0.1245, 0.9361), (-0.1841, 0.3965, 1.0), (0.1324, -0.4195, 1.0), (0.1324, -0.1475, 1.0), (0.1324, 0.1245, 1.0), (0.1324, 0.3965, 1.0), (0.4488, -0.4195, 1.0), (0.4488, -0.1475, 1.0), (0.4488, 0.1245, 1.0), (0.4488, 0.3965, 1.0), (-1.0, 0.3965, 0.4964), (-1.0, 0.1245, 0.4964), (-1.0, -0.1475, 0.4964), (-1.0, -0.4195, 0.4964), (-1.0, 0.3965, 0.1803), (-1.0, 0.1245, 0.1803), (-0.9063, -0.1475, 0.1803), (-1.0, -0.4195, 0.1803), (-1.0, 0.3965, -0.1358), (-1.0, 0.1245, -0.1358), (-1.0, -0.1475, -0.1358), (-1.0, -0.4195, -0.1358), (-1.0, 0.3965, -0.452), (-1.0, 0.1245, -0.452), (-1.0, -0.1475, -0.452), (-1.0, -0.4195, -0.452), (1.0, -0.4195, 0.4964), (0.9247, -0.1475, 0.4964), (0.9247, 0.1245, 0.4964), (1.0, 0.3965, 0.4964), (1.0, -0.4195, 0.1803), (1.0, -0.1475, 0.1803), (0.9247, 0.1245, 0.1803), (1.0, 0.3965, 0.1803), (1.0, -0.4195, -0.1358), (0.9247, -0.1475, -0.1358), (1.0, 0.1245, -0.1358), (1.0, 0.3965, -0.1358), (1.0, -0.4195, -0.452), (1.0, -0.1475, -0.452), (1.0, 0.1245, -0.452), (1.0, 0.3965, -0.452)], [], [(50, 44, 2, 17), (76, 22, 15, 71), (52, 47, 4, 29), (38, 15, 7, 34), (24, 27, 11, 0), (26, 29, 4, 14), (33, 3, 12, 35), (16, 21, 12, 3), (84, 26, 14, 63), (92, 37, 8, 59), (37, 36, 5, 8), (22, 18, 7, 15), (32, 39, 13, 1), (91, 71, 15, 38), (199, 204, 18, 22), (67, 9, 20, 72), (187, 195, 21, 16), (9, 6, 19, 20), (2, 10, 23, 17), (45, 49, 19, 6), (263, 199, 22, 76), (228, 50, 17, 200), (53, 51, 24, 0), (59, 8, 31, 80), (1, 13, 30, 28), (8, 5, 25, 31), (247, 211, 26, 84), (211, 188, 29, 26), (203, 215, 27, 24), (224, 52, 29, 188), (207, 25, 43, 216), (1, 28, 42, 32), (187, 16, 41, 220), (7, 18, 40, 34), (180, 91, 38, 132), (107, 115, 39, 32), (111, 128, 36, 37), (167, 111, 37, 92), (116, 33, 35, 124), (132, 38, 34, 120), (25, 5, 36, 43), (16, 3, 33, 41), (9, 48, 45, 6), (2, 44, 46, 10), (63, 14, 54, 96), (14, 4, 47, 54), (0, 11, 55, 53), (67, 103, 48, 9), (292, 151, 52, 224), (104, 147, 51, 53), (276, 143, 50, 228), (123, 139, 49, 45), (151, 131, 47, 52), (143, 119, 44, 50), (10, 46, 100, 64), (64, 100, 101, 65), (65, 101, 102, 66), (66, 102, 103, 67), (11, 60, 99, 55), (60, 61, 98, 99), (61, 62, 97, 98), (62, 63, 96, 97), (115, 155, 95, 39), (155, 159, 94, 95), (159, 163, 93, 94), (163, 167, 92, 93), (124, 35, 88, 168), (168, 88, 89, 172), (172, 89, 90, 176), (176, 90, 91, 180), (215, 235, 87, 27), (235, 239, 86, 87), (239, 243, 85, 86), (243, 247, 84, 85), (13, 56, 83, 30), (56, 57, 82, 83), (57, 58, 81, 82), (58, 59, 80, 81), (195, 251, 79, 21), (251, 255, 78, 79), (255, 259, 77, 78), (259, 263, 76, 77), (10, 64, 75, 23), (64, 65, 74, 75), (65, 66, 73, 74), (66, 67, 72, 73), (35, 12, 68, 88), (88, 68, 69, 89), (89, 69, 70, 90), (90, 70, 71, 91), (39, 95, 56, 13), (95, 94, 57, 56), (94, 93, 58, 57), (93, 92, 59, 58), (27, 87, 60, 11), (87, 86, 61, 60), (86, 85, 62, 61), (85, 84, 63, 62), (21, 79, 68, 12), (79, 78, 69, 68), (78, 77, 70, 69), (77, 76, 71, 70), (102, 179, 183, 103), (179, 178, 182, 183), (178, 177, 181, 182), (177, 176, 180, 181), (101, 175, 179, 102), (175, 174, 178, 179), (174, 173, 177, 178), (173, 172, 176, 177), (100, 171, 175, 101), (171, 170, 174, 175), (170, 169, 173, 174), (169, 168, 172, 173), (46, 127, 171, 100), (127, 126, 170, 171), (126, 125, 169, 170), (125, 124, 168, 169), (97, 96, 164, 160), (160, 164, 165, 161), (161, 165, 166, 162), (162, 166, 167, 163), (98, 97, 160, 156), (156, 160, 161, 157), (157, 161, 162, 158), (158, 162, 163, 159), (99, 98, 156, 152), (152, 156, 157, 153), (153, 157, 158, 154), (154, 158, 159, 155), (55, 99, 152, 112), (112, 152, 153, 113), (113, 153, 154, 114), (114, 154, 155, 115), (41, 33, 116, 140), (140, 116, 117, 141), (141, 117, 118, 142), (142, 118, 119, 143), (43, 36, 128, 148), (148, 128, 129, 149), (149, 129, 130, 150), (150, 130, 131, 151), (34, 40, 136, 120), (120, 136, 137, 121), (121, 137, 138, 122), (122, 138, 139, 123), (220, 41, 140, 264), (264, 140, 141, 268), (268, 141, 142, 272), (272, 142, 143, 276), (32, 42, 144, 107), (107, 144, 145, 106), (106, 145, 146, 105), (105, 146, 147, 104), (216, 43, 148, 280), (280, 148, 149, 284), (284, 149, 150, 288), (288, 150, 151, 292), (48, 135, 123, 45), (135, 134, 122, 123), (134, 133, 121, 122), (133, 132, 120, 121), (44, 119, 127, 46), (119, 118, 126, 127), (118, 117, 125, 126), (117, 116, 124, 125), (96, 54, 108, 164), (164, 108, 109, 165), (165, 109, 110, 166), (166, 110, 111, 167), (54, 47, 131, 108), (108, 131, 130, 109), (109, 130, 129, 110), (110, 129, 128, 111), (53, 55, 112, 104), (104, 112, 113, 105), (105, 113, 114, 106), (106, 114, 115, 107), (103, 183, 135, 48), (183, 182, 134, 135), (182, 181, 133, 134), (181, 180, 132, 133), (138, 291, 295, 139), (291, 290, 294, 295), (290, 289, 293, 294), (289, 288, 292, 293), (137, 287, 291, 138), (287, 286, 290, 291), (286, 285, 289, 290), (285, 284, 288, 289), (136, 283, 287, 137), (283, 282, 286, 287), (282, 281, 285, 286), (281, 280, 284, 285), (40, 219, 283, 136), (219, 218, 282, 283), (218, 217, 281, 282), (217, 216, 280, 281), (146, 275, 279, 147), (275, 274, 278, 279), (274, 273, 277, 278), (273, 272, 276, 277), (145, 271, 275, 146), (271, 270, 274, 275), (270, 269, 273, 274), (269, 268, 272, 273), (144, 267, 271, 145), (267, 266, 270, 271), (266, 265, 269, 270), (265, 264, 268, 269), (42, 223, 267, 144), (223, 222, 266, 267), (222, 221, 265, 266), (221, 220, 264, 265), (81, 80, 260, 256), (256, 260, 261, 257), (257, 261, 262, 258), (258, 262, 263, 259), (82, 81, 256, 252), (252, 256, 257, 253), (253, 257, 258, 254), (254, 258, 259, 255), (83, 82, 252, 248), (248, 252, 253, 249), (249, 253, 254, 250), (250, 254, 255, 251), (30, 83, 248, 192), (192, 248, 249, 193), (193, 249, 250, 194), (194, 250, 251, 195), (73, 72, 244, 240), (240, 244, 245, 241), (241, 245, 246, 242), (242, 246, 247, 243), (74, 73, 240, 236), (236, 240, 241, 237), (237, 241, 242, 238), (238, 242, 243, 239), (75, 74, 236, 232), (232, 236, 237, 233), (233, 237, 238, 234), (234, 238, 239, 235), (23, 75, 232, 212), (212, 232, 233, 213), (213, 233, 234, 214), (214, 234, 235, 215), (147, 279, 231, 51), (279, 278, 230, 231), (278, 277, 229, 230), (277, 276, 228, 229), (139, 295, 227, 49), (295, 294, 226, 227), (294, 293, 225, 226), (293, 292, 224, 225), (28, 184, 223, 42), (184, 185, 222, 223), (185, 186, 221, 222), (186, 187, 220, 221), (18, 204, 219, 40), (204, 205, 218, 219), (205, 206, 217, 218), (206, 207, 216, 217), (49, 227, 191, 19), (227, 226, 190, 191), (226, 225, 189, 190), (225, 224, 188, 189), (17, 23, 212, 200), (200, 212, 213, 201), (201, 213, 214, 202), (202, 214, 215, 203), (20, 19, 191, 208), (208, 191, 190, 209), (209, 190, 189, 210), (210, 189, 188, 211), (72, 20, 208, 244), (244, 208, 209, 245), (245, 209, 210, 246), (246, 210, 211, 247), (51, 231, 203, 24), (231, 230, 202, 203), (230, 229, 201, 202), (229, 228, 200, 201), (80, 31, 196, 260), (260, 196, 197, 261), (261, 197, 198, 262), (262, 198, 199, 263), (28, 30, 192, 184), (184, 192, 193, 185), (185, 193, 194, 186), (186, 194, 195, 187), (31, 25, 207, 196), (196, 207, 206, 197), (197, 206, 205, 198), (198, 205, 204, 199)])
me_cube.materials.append(mat_material_003)
me_cube.use_remesh_preserve_volume = False
me_cube.use_remesh_preserve_attributes = False
me_cube.use_mirror_vertex_groups = False
me_cube.update()
me_plane = bpy.data.meshes.new('Plane')
me_plane.from_pydata([(-1.0, -1.0, 0.0), (1.0, -1.0, 0.0), (-1.0, 1.0, 0.0), (1.0, 1.0, 0.0), (1.161, -0.8387, 0.3655), (-0.8387, 1.161, 0.3655), (1.161, 1.161, 0.3655), (1.292, -0.7084, 1.012), (-0.7084, 1.292, 1.012), (1.292, 1.292, 1.012), (1.292, -0.7084, 1.399), (-0.7084, 1.292, 1.399), (1.292, 1.292, 1.399)], [], [(0, 1, 3, 2), (2, 3, 6, 5), (3, 1, 4, 6), (5, 6, 9, 8), (6, 4, 7, 9), (8, 9, 12, 11), (9, 7, 10, 12)])
me_plane.polygons.foreach_set('use_smooth', [True] * 7)
me_plane.use_remesh_preserve_volume = False
me_plane.use_remesh_preserve_attributes = False
me_plane.use_mirror_vertex_groups = False
me_plane.update()
me_circle = bpy.data.meshes.new('Circle')
me_circle.from_pydata([(0.0, 1.0, -0.2938), (-0.1951, 0.9808, -0.2938), (-0.3827, 0.9239, -0.2938), (-0.5556, 0.8315, -0.2938), (-0.7071, 0.7071, -0.2938), (-0.8315, 0.5556, -0.2938), (-0.9239, 0.3827, -0.2938), (-0.9808, 0.1951, -0.2938), (-1.0, 7.55e-08, -0.2938), (-0.9808, -0.1951, -0.2938), (-0.9239, -0.3827, -0.2938), (-0.8315, -0.5556, -0.2938), (-0.7071, -0.7071, -0.2938), (-0.5556, -0.8315, -0.2938), (-0.3827, -0.9239, -0.2938), (-0.1951, -0.9808, -0.2938), (3.258e-07, -1.0, -0.2938), (0.1951, -0.9808, -0.2938), (0.3827, -0.9239, -0.2938), (0.5556, -0.8315, -0.2938), (0.7071, -0.7071, -0.2938), (0.8315, -0.5556, -0.2938), (0.9239, -0.3827, -0.2938), (0.9808, -0.1951, -0.2938), (1.0, 9.656e-07, -0.2938), (0.9808, 0.1951, -0.2938), (0.9239, 0.3827, -0.2938), (0.8315, 0.5556, -0.2938), (0.7071, 0.7071, -0.2938), (0.5556, 0.8315, -0.2938), (0.3827, 0.9239, -0.2938), (0.1951, 0.9808, -0.2938), (1.124e-08, 1.095, -0.2449), (-0.2135, 1.074, -0.2449), (-0.4189, 1.011, -0.2449), (-0.6081, 0.9101, -0.2449), (-0.774, 0.774, -0.2449), (-0.9101, 0.6081, -0.2449), (-1.011, 0.4189, -0.2449), (-1.074, 0.2135, -0.2449), (-1.095, 5.568e-08, -0.2449), (-1.074, -0.2135, -0.2449), (-1.011, -0.4189, -0.2449), (-0.9101, -0.6081, -0.2449), (-0.774, -0.774, -0.2449), (-0.6081, -0.9101, -0.2449), (-0.4189, -1.011, -0.2449), (-0.2135, -1.074, -0.2449), (3.679e-07, -1.095, -0.2449), (0.2135, -1.074, -0.2449), (0.4189, -1.011, -0.2449), (0.6081, -0.9101, -0.2449), (0.774, -0.774, -0.2449), (0.9101, -0.6081, -0.2449), (1.011, -0.4189, -0.2449), (1.074, -0.2135, -0.2449), (1.095, 1.03e-06, -0.2449), (1.074, 0.2136, -0.2449), (1.011, 0.4189, -0.2449), (0.9101, 0.6081, -0.2449), (0.774, 0.774, -0.2449), (0.6081, 0.9101, -0.2449), (0.4189, 1.011, -0.2449), (0.2135, 1.074, -0.2449), (3.067e-08, 1.259, 0.6612), (-0.2456, 1.235, 0.6612), (-0.4818, 1.163, 0.6612), (-0.6995, 1.047, 0.6612), (-0.8903, 0.8903, 0.6612), (-1.047, 0.6995, 0.6612), (-1.163, 0.4818, 0.6612), (-1.235, 0.2456, 0.6612), (-1.259, 2.039e-08, 0.6612), (-1.235, -0.2456, 0.6612), (-1.163, -0.4818, 0.6612), (-1.047, -0.6995, 0.6612), (-0.8903, -0.8903, 0.6612), (-0.6995, -1.047, 0.6612), (-0.4818, -1.163, 0.6612), (-0.2456, -1.235, 0.6612), (4.409e-07, -1.259, 0.6612), (0.2456, -1.235, 0.6612), (0.4818, -1.163, 0.6612), (0.6995, -1.047, 0.6612), (0.8903, -0.8903, 0.6612), (1.047, -0.6995, 0.6612), (1.163, -0.4818, 0.6612), (1.235, -0.2456, 0.6612), (1.259, 1.141e-06, 0.6612), (1.235, 0.2456, 0.6612), (1.163, 0.4818, 0.6612), (1.047, 0.6995, 0.6612), (0.8903, 0.8903, 0.6612), (0.6995, 1.047, 0.6612), (0.4818, 1.163, 0.6612), (0.2456, 1.235, 0.6612), (1.171e-07, 1.984, 4.058), (-0.3871, 1.946, 4.058), (-0.7594, 1.833, 4.058), (-1.102, 1.65, 4.058), (-1.403, 1.403, 4.058), (-1.65, 1.102, 4.058), (-1.833, 0.7594, 4.058), (-1.946, 0.3871, 4.058), (-1.984, -1.424e-07, 4.058), (-1.946, -0.3871, 4.058), (-1.833, -0.7594, 4.058), (-1.65, -1.102, 4.058), (-1.403, -1.403, 4.058), (-1.102, -1.65, 4.058), (-0.7594, -1.833, 4.058), (-0.3871, -1.946, 4.058), (7.637e-07, -1.984, 4.058), (0.3871, -1.946, 4.058), (0.7594, -1.833, 4.058), (1.102, -1.65, 4.058), (1.403, -1.403, 4.058), (1.65, -1.102, 4.058), (1.833, -0.7594, 4.058), (1.946, -0.3871, 4.058), (1.984, 1.624e-06, 4.058), (1.946, 0.3871, 4.058), (1.833, 0.7594, 4.058), (1.65, 1.102, 4.058), (1.403, 1.403, 4.058), (1.102, 1.65, 4.058), (0.7594, 1.833, 4.058), (0.3871, 1.946, 4.058), (1.077e-07, 1.939, 4.096), (-0.3782, 1.901, 4.096), (-0.7419, 1.791, 4.096), (-1.077, 1.612, 4.096), (-1.371, 1.371, 4.096), (-1.612, 1.077, 4.096), (-1.791, 0.7419, 4.096), (-1.901, 0.3782, 4.096), (-1.939, -1.333e-07, 4.096), (-1.901, -0.3782, 4.096), (-1.791, -0.7419, 4.096), (-1.612, -1.077, 4.096), (-1.371, -1.371, 4.096), (-1.077, -1.612, 4.096), (-0.7419, -1.791, 4.096), (-0.3782, -1.901, 4.096), (7.394e-07, -1.939, 4.096), (0.3782, -1.901, 4.096), (0.7419, -1.791, 4.096), (1.077, -1.612, 4.096), (1.371, -1.371, 4.096), (1.612, -1.077, 4.096), (1.791, -0.7419, 4.096), (1.901, -0.3782, 4.096), (1.939, 1.592e-06, 4.096), (1.901, 0.3782, 4.096), (1.791, 0.7419, 4.096), (1.612, 1.077, 4.096), (1.371, 1.371, 4.096), (1.077, 1.612, 4.096), (0.7419, 1.791, 4.096), (0.3782, 1.901, 4.096), (1.02e-07, 1.896, 4.063), (-0.3699, 1.86, 4.063), (-0.7256, 1.752, 4.063), (-1.053, 1.576, 4.063), (-1.341, 1.341, 4.063), (-1.576, 1.053, 4.063), (-1.752, 0.7256, 4.063), (-1.86, 0.3699, 4.063), (-1.896, -1.249e-07, 4.063), (-1.86, -0.3699, 4.063), (-1.752, -0.7256, 4.063), (-1.576, -1.053, 4.063), (-1.341, -1.341, 4.063), (-1.053, -1.576, 4.063), (-0.7256, -1.752, 4.063), (-0.3699, -1.86, 4.063), (7.198e-07, -1.896, 4.063), (0.3699, -1.86, 4.063), (0.7256, -1.752, 4.063), (1.053, -1.576, 4.063), (1.341, -1.341, 4.063), (1.576, -1.053, 4.063), (1.752, -0.7256, 4.063), (1.86, -0.3699, 4.063), (1.896, 1.563e-06, 4.063), (1.86, 0.3699, 4.063), (1.752, 0.7256, 4.063), (1.576, 1.053, 4.063), (1.341, 1.341, 4.063), (1.053, 1.576, 4.063), (0.7256, 1.752, 4.063), (0.3699, 1.86, 4.063), (-1.027e-08, 0.9791, -0.2561), (-0.191, 0.9602, -0.2561), (-0.3747, 0.9045, -0.2561), (-0.5439, 0.8141, -0.2561), (-0.6923, 0.6923, -0.2561), (-0.8141, 0.5439, -0.2561), (-0.9045, 0.3747, -0.2561), (-0.9602, 0.191, -0.2561), (-0.9791, 7.886e-08, -0.2561), (-0.9602, -0.191, -0.2561), (-0.9045, -0.3747, -0.2561), (-0.8141, -0.5439, -0.2561), (-0.6923, -0.6923, -0.2561), (-0.5439, -0.8141, -0.2561), (-0.3747, -0.9045, -0.2561), (-0.191, -0.9602, -0.2561), (3.088e-07, -0.9791, -0.2561), (0.191, -0.9602, -0.2561), (0.3747, -0.9045, -0.2561), (0.5439, -0.8141, -0.2561), (0.6923, -0.6923, -0.2561), (0.8141, -0.5439, -0.2561), (0.9045, -0.3747, -0.2561), (0.9602, -0.191, -0.2561), (0.9791, 9.503e-07, -0.2561), (0.9602, 0.191, -0.2561), (0.9045, 0.3747, -0.2561), (0.8141, 0.5439, -0.2561), (0.6923, 0.6923, -0.2561), (0.5439, 0.8141, -0.2561), (0.3747, 0.9045, -0.2561), (0.191, 0.9602, -0.2561), (1.785, 0.3551, 2.926), (1.477, 0.2938, 1.794), (1.506, 1.305e-06, 1.794), (1.82, 1.515e-06, 2.926), (-1.011, 1.513, 2.926), (-0.8366, 1.252, 1.794), (-0.5763, 1.391, 1.794), (-0.6965, 1.682, 2.926), (-0.6965, -1.682, 2.926), (-0.5763, -1.391, 1.794), (-0.8366, -1.252, 1.794), (-1.011, -1.513, 2.926), (1.785, -0.3551, 2.926), (1.477, -0.2938, 1.794), (1.391, -0.5763, 1.794), (1.682, -0.6965, 2.926), (-0.3551, 1.785, 2.926), (-0.2938, 1.477, 1.794), (6.051e-08, 1.506, 1.794), (9.589e-08, 1.82, 2.926), (-1.287, -1.287, 2.926), (-1.065, -1.065, 1.794), (-1.252, -0.8366, 1.794), (-1.513, -1.011, 2.926), (0.2938, 1.477, 1.794), (0.3551, 1.785, 2.926), (1.513, -1.011, 2.926), (1.252, -0.8366, 1.794), (1.065, -1.065, 1.794), (1.287, -1.287, 2.926), (-1.682, -0.6965, 2.926), (-1.391, -0.5763, 1.794), (-1.477, -0.2938, 1.794), (-1.785, -0.3551, 2.926), (0.6965, 1.682, 2.926), (0.5763, 1.391, 1.794), (0.8366, 1.252, 1.794), (1.011, 1.513, 2.926), (1.011, -1.513, 2.926), (0.8366, -1.252, 1.794), (0.5763, -1.391, 1.794), (0.6965, -1.682, 2.926), (-1.82, -1.054e-07, 2.926), (-1.506, -3.485e-08, 1.794), (-1.477, 0.2938, 1.794), (-1.785, 0.3551, 2.926), (1.287, 1.287, 2.926), (1.065, 1.065, 1.794), (1.252, 0.8366, 1.794), (1.513, 1.011, 2.926), (0.3551, -1.785, 2.926), (0.2938, -1.477, 1.794), (5.512e-07, -1.506, 1.794), (6.89e-07, -1.82, 2.926), (-1.682, 0.6965, 2.926), (-1.391, 0.5763, 1.794), (-1.252, 0.8366, 1.794), (-1.513, 1.011, 2.926), (1.682, 0.6965, 2.926), (1.391, 0.5763, 1.794), (-1.287, 1.287, 2.926), (-1.065, 1.065, 1.794), (-0.3551, -1.785, 2.926), (-0.2938, -1.477, 1.794), (0.3296, 1.657, 3.033), (0.6465, 1.561, 3.033), (1.195, -1.195, 3.033), (0.9386, -1.405, 3.033), (-1.657, -0.3296, 3.033), (-1.689, -7.392e-08, 3.033), (0.9386, 1.405, 3.033), (1.195, 1.195, 3.033), (0.6465, -1.561, 3.033), (0.3296, -1.657, 3.033), (-1.657, 0.3296, 3.033), (-1.561, 0.6465, 3.033), (1.405, 0.9386, 3.033), (1.561, 0.6465, 3.033), (-1.405, 0.9386, 3.033), (-1.195, 1.195, 3.033), (6.189e-07, -1.689, 3.033), (-0.3296, -1.657, 3.033), (1.657, 0.3296, 3.033), (1.689, 1.43e-06, 3.033), (-0.9386, 1.405, 3.033), (-0.6465, 1.561, 3.033), (-0.6465, -1.561, 3.033), (-0.9386, -1.405, 3.033), (1.657, -0.3296, 3.033), (1.561, -0.6465, 3.033), (-0.3296, 1.657, 3.033), (6.839e-08, 1.689, 3.033), (-1.195, -1.195, 3.033), (-1.405, -0.9386, 3.033), (1.405, -0.9386, 3.033), (-1.561, -0.6465, 3.033), (0.3277, 1.648, 3.022), (0.6429, 1.552, 3.022), (1.188, -1.188, 3.022), (0.9333, -1.397, 3.022), (-1.648, -0.3277, 3.022), (-1.68, -7.194e-08, 3.022), (0.9333, 1.397, 3.022), (1.188, 1.188, 3.022), (0.6429, -1.552, 3.022), (0.3277, -1.648, 3.022), (-1.648, 0.3277, 3.022), (-1.552, 0.6429, 3.022), (1.397, 0.9333, 3.022), (1.552, 0.6429, 3.022), (-1.397, 0.9333, 3.022), (-1.188, 1.188, 3.022), (6.148e-07, -1.68, 3.022), (-0.3277, -1.648, 3.022), (1.648, 0.3277, 3.022), (1.68, 1.423e-06, 3.022), (-0.9333, 1.397, 3.022), (-0.6429, 1.552, 3.022), (-0.6429, -1.552, 3.022), (-0.9333, -1.397, 3.022), (1.648, -0.3277, 3.022), (1.552, -0.6429, 3.022), (-0.3277, 1.648, 3.022), (6.743e-08, 1.68, 3.022), (-1.188, -1.188, 3.022), (-1.397, -0.9333, 3.022), (1.397, -0.9333, 3.022), (-1.552, -0.6429, 3.022)], [], [(22, 21, 53, 54), (11, 10, 42, 43), (31, 30, 62, 63), (20, 19, 51, 52), (9, 8, 40, 41), (29, 28, 60, 61), (18, 17, 49, 50), (7, 6, 38, 39), (27, 26, 58, 59), (5, 4, 36, 37), (16, 15, 47, 48), (25, 24, 56, 57), (3, 2, 34, 35), (14, 13, 45, 46), (23, 22, 54, 55), (1, 0, 32, 33), (12, 11, 43, 44), (0, 31, 63, 32), (21, 20, 52, 53), (10, 9, 41, 42), (30, 29, 61, 62), (19, 18, 50, 51), (8, 7, 39, 40), (28, 27, 59, 60), (17, 16, 48, 49), (6, 5, 37, 38), (26, 25, 57, 58), (4, 3, 35, 36), (15, 14, 46, 47), (24, 23, 55, 56), (2, 1, 33, 34), (13, 12, 44, 45), (55, 54, 86, 87), (33, 32, 64, 65), (44, 43, 75, 76), (32, 63, 95, 64), (53, 52, 84, 85), (42, 41, 73, 74), (62, 61, 93, 94), (51, 50, 82, 83), (40, 39, 71, 72), (60, 59, 91, 92), (49, 48, 80, 81), (38, 37, 69, 70), (58, 57, 89, 90), (36, 35, 67, 68), (47, 46, 78, 79), (56, 55, 87, 88), (34, 33, 65, 66), (45, 44, 76, 77), (54, 53, 85, 86), (43, 42, 74, 75), (63, 62, 94, 95), (52, 51, 83, 84), (41, 40, 72, 73), (61, 60, 92, 93), (50, 49, 81, 82), (39, 38, 70, 71), (59, 58, 90, 91), (37, 36, 68, 69), (48, 47, 79, 80), (57, 56, 88, 89), (35, 34, 66, 67), (46, 45, 77, 78), (224, 227, 120, 121), (228, 231, 98, 99), (232, 235, 109, 110), (236, 239, 118, 119), (240, 243, 96, 97), (244, 247, 107, 108), (243, 249, 127, 96), (250, 253, 116, 117), (254, 257, 105, 106), (258, 261, 125, 126), (262, 265, 114, 115), (266, 269, 103, 104), (270, 273, 123, 124), (274, 277, 112, 113), (278, 281, 101, 102), (282, 224, 121, 122), (284, 228, 99, 100), (286, 232, 110, 111), (227, 236, 119, 120), (231, 240, 97, 98), (235, 244, 108, 109), (239, 250, 117, 118), (247, 254, 106, 107), (249, 258, 126, 127), (253, 262, 115, 116), (257, 266, 104, 105), (261, 270, 124, 125), (265, 274, 113, 114), (269, 278, 102, 103), (273, 282, 122, 123), (281, 284, 100, 101), (277, 286, 111, 112), (123, 122, 154, 155), (101, 100, 132, 133), (112, 111, 143, 144), (121, 120, 152, 153), (99, 98, 130, 131), (110, 109, 141, 142), (119, 118, 150, 151), (97, 96, 128, 129), (108, 107, 139, 140), (96, 127, 159, 128), (117, 116, 148, 149), (106, 105, 137, 138), (126, 125, 157, 158), (115, 114, 146, 147), (104, 103, 135, 136), (124, 123, 155, 156), (113, 112, 144, 145), (102, 101, 133, 134), (122, 121, 153, 154), (100, 99, 131, 132), (111, 110, 142, 143), (120, 119, 151, 152), (98, 97, 129, 130), (109, 108, 140, 141), (118, 117, 149, 150), (107, 106, 138, 139), (127, 126, 158, 159), (116, 115, 147, 148), (105, 104, 136, 137), (125, 124, 156, 157), (114, 113, 145, 146), (103, 102, 134, 135), (157, 156, 188, 189), (146, 145, 177, 178), (135, 134, 166, 167), (155, 154, 186, 187), (133, 132, 164, 165), (144, 143, 175, 176), (153, 152, 184, 185), (131, 130, 162, 163), (142, 141, 173, 174), (151, 150, 182, 183), (129, 128, 160, 161), (140, 139, 171, 172), (128, 159, 191, 160), (149, 148, 180, 181), (138, 137, 169, 170), (158, 157, 189, 190), (147, 146, 178, 179), (136, 135, 167, 168), (156, 155, 187, 188), (145, 144, 176, 177), (134, 133, 165, 166), (154, 153, 185, 186), (132, 131, 163, 164), (143, 142, 174, 175), (152, 151, 183, 184), (130, 129, 161, 162), (141, 140, 172, 173), (150, 149, 181, 182), (139, 138, 170, 171), (159, 158, 190, 191), (148, 147, 179, 180), (137, 136, 168, 169), (21, 22, 214, 213), (10, 11, 203, 202), (30, 31, 223, 222), (19, 20, 212, 211), (8, 9, 201, 200), (28, 29, 221, 220), (17, 18, 210, 209), (6, 7, 199, 198), (26, 27, 219, 218), (4, 5, 197, 196), (15, 16, 208, 207), (24, 25, 217, 216), (2, 3, 195, 194), (13, 14, 206, 205), (22, 23, 215, 214), (0, 1, 193, 192), (11, 12, 204, 203), (31, 0, 192, 223), (20, 21, 213, 212), (9, 10, 202, 201), (29, 30, 222, 221), (18, 19, 211, 210), (7, 8, 200, 199), (27, 28, 220, 219), (16, 17, 209, 208), (5, 6, 198, 197), (25, 26, 218, 217), (3, 4, 196, 195), (14, 15, 207, 206), (23, 24, 216, 215), (1, 2, 194, 193), (12, 13, 205, 204), (193, 194, 195, 196, 197, 198, 199, 200, 201, 202, 203, 204, 205, 206, 207, 208, 209, 210, 211, 212, 213, 214, 215, 216, 217, 218, 219, 220, 221, 222, 223, 192), (80, 79, 287, 276), (276, 287, 286, 277), (69, 68, 285, 280), (280, 285, 284, 281), (91, 90, 283, 272), (272, 283, 282, 273), (71, 70, 279, 268), (268, 279, 278, 269), (82, 81, 275, 264), (264, 275, 274, 265), (93, 92, 271, 260), (260, 271, 270, 261), (73, 72, 267, 256), (256, 267, 266, 257), (84, 83, 263, 252), (252, 263, 262, 253), (95, 94, 259, 248), (248, 259, 258, 249), (75, 74, 255, 246), (246, 255, 254, 247), (86, 85, 251, 238), (238, 251, 250, 239), (77, 76, 245, 234), (234, 245, 244, 235), (66, 65, 241, 230), (230, 241, 240, 231), (88, 87, 237, 226), (226, 237, 236, 227), (79, 78, 233, 287), (287, 233, 232, 286), (68, 67, 229, 285), (285, 229, 228, 284), (90, 89, 225, 283), (283, 225, 224, 282), (70, 69, 280, 279), (279, 280, 281, 278), (81, 80, 276, 275), (275, 276, 277, 274), (92, 91, 272, 271), (271, 272, 273, 270), (72, 71, 268, 267), (267, 268, 269, 266), (83, 82, 264, 263), (263, 264, 265, 262), (94, 93, 260, 259), (259, 260, 261, 258), (74, 73, 256, 255), (255, 256, 257, 254), (85, 84, 252, 251), (251, 252, 253, 250), (64, 95, 248, 242), (242, 248, 249, 243), (76, 75, 246, 245), (245, 246, 247, 244), (65, 64, 242, 241), (241, 242, 243, 240), (87, 86, 238, 237), (237, 238, 239, 236), (78, 77, 234, 233), (233, 234, 235, 232), (67, 66, 230, 229), (229, 230, 231, 228), (89, 88, 226, 225), (225, 226, 227, 224), (171, 170, 319, 317), (182, 181, 318, 313), (173, 172, 316, 311), (162, 161, 314, 309), (184, 183, 312, 307), (175, 174, 310, 305), (164, 163, 308, 303), (186, 185, 306, 301), (166, 165, 302, 299), (177, 176, 304, 297), (188, 187, 300, 295), (168, 167, 298, 293), (179, 178, 296, 291), (190, 189, 294, 289), (170, 169, 292, 319), (181, 180, 290, 318), (160, 191, 288, 315), (172, 171, 317, 316), (161, 160, 315, 314), (183, 182, 313, 312), (174, 173, 311, 310), (163, 162, 309, 308), (293, 298, 330, 325), (317, 319, 351, 349), (185, 184, 307, 306), (306, 307, 339, 338), (303, 308, 340, 335), (316, 317, 349, 348), (176, 175, 305, 304), (294, 295, 327, 326), (291, 296, 328, 323), (313, 318, 350, 345), (165, 164, 303, 302), (304, 305, 337, 336), (301, 306, 338, 333), (314, 315, 347, 346), (187, 186, 301, 300), (292, 293, 325, 324), (289, 294, 326, 321), (311, 316, 348, 343), (167, 166, 299, 298), (302, 303, 335, 334), (299, 302, 334, 331), (312, 313, 345, 344), (178, 177, 297, 296), (290, 291, 323, 322), (319, 292, 324, 351), (309, 314, 346, 341), (189, 188, 295, 294), (300, 301, 333, 332), (297, 304, 336, 329), (310, 311, 343, 342), (169, 168, 293, 292), (288, 289, 321, 320), (318, 290, 322, 350), (307, 312, 344, 339), (180, 179, 291, 290), (298, 299, 331, 330), (295, 300, 332, 327), (308, 309, 341, 340), (191, 190, 289, 288), (305, 310, 342, 337), (315, 288, 320, 347), (296, 297, 329, 328)])
me_circle.polygons.foreach_set('use_smooth', [True] * 321)
me_circle.materials.append(mat_glass)
me_circle.use_remesh_preserve_volume = False
me_circle.use_remesh_preserve_attributes = False
me_circle.use_mirror_vertex_groups = False
me_circle.update()
me_cube_001 = bpy.data.meshes.new('Cube.001')
me_cube_001.from_pydata([(-2.685, -2.751, -3.925), (-2.685, -2.751, 4.009), (-2.685, 2.751, -3.925), (-2.685, 2.751, 4.009), (2.685, -2.751, -3.925), (2.685, -2.751, 4.009), (2.685, 2.751, -3.925), (2.685, 2.751, 4.009)], [], [(1, 3, 2, 0), (3, 7, 6, 2), (7, 5, 4, 6), (5, 1, 0, 4), (0, 2, 6, 4), (5, 7, 3, 1)])
me_cube_001.materials.append(mat_water)
me_cube_001.use_remesh_preserve_volume = False
me_cube_001.use_remesh_preserve_attributes = False
me_cube_001.use_mirror_vertex_groups = False
me_cube_001.update()

# ---- objects
ob_fluid = bpy.data.objects.new('Fluid', me_circle_001)
ob_plane_001 = bpy.data.objects.new('Plane.001', me_plane_001)
ob_icecube = bpy.data.objects.new('IceCube', me_cube)
ob_plane = bpy.data.objects.new('Plane', me_plane)
ob_glass = bpy.data.objects.new('Glass', me_circle)
ob_fluid_domain = bpy.data.objects.new('Fluid Domain', me_cube_001)
ob_lamp = bpy.data.objects.new('Lamp', light_lamp_001)
ob_camera = bpy.data.objects.new('Camera', cam_camera)

# ---- transforms, parenting, visibility, modifiers, constraints
ob_fluid.location = (0.0, 0.0, 0.0)
ob_fluid.scale = (0.441, 0.441, 0.441)
ob_fluid.lineart.crease_threshold = 0.0
_m = ob_fluid.modifiers.new('Fluid', 'FLUID')
_m.fluid_type = 'FLOW'
_m = ob_fluid.modifiers.new('Subsurf', 'SUBSURF')
_m.uv_smooth = 'PRESERVE_CORNERS'
_m.quality = 2
_m.show_only_control_edges = False
_m = ob_fluid.modifiers.new('Subsurf.001', 'SUBSURF')
_m.uv_smooth = 'PRESERVE_CORNERS'
_m.quality = 2
_m.show_only_control_edges = False
_m.use_creases = False
ob_plane_001.location = (0.1946, -6.569, 12.79)
ob_plane_001.rotation_euler = (1.142, 0.1279, -0.07909)
ob_plane_001.scale = (5.0, 5.0, 5.0)
ob_plane_001.lineart.crease_threshold = 0.0
ob_icecube.location = (-0.05801, 0.007459, 3.883)
ob_icecube.rotation_euler = (-2.615, -0.4882, 2.792)
ob_icecube.scale = (-0.2182, -0.2182, -0.2182)
ob_icecube.lineart.crease_threshold = 0.0
_m = ob_icecube.modifiers.new('Fluid', 'FLUID')
_m.fluid_type = 'EFFECTOR'
_m = ob_icecube.modifiers.new('Subsurf', 'SUBSURF')
_m.uv_smooth = 'PRESERVE_CORNERS'
_m.quality = 2
_m.show_only_control_edges = False
ob_plane.location = (-0.02261, 1.005, -0.3597)
ob_plane.rotation_euler = (0.0, -0.0, 0.7854)
ob_plane.scale = (10.0, 10.0, 10.0)
ob_plane.lineart.crease_threshold = 0.0
_m = ob_plane.modifiers.new('Subsurf', 'SUBSURF')
_m.uv_smooth = 'PRESERVE_CORNERS'
_m.quality = 2
_m.show_only_control_edges = False
ob_glass.location = (0.0, 0.0, 0.0)
ob_glass.scale = (0.441, 0.441, 0.441)
ob_glass.lineart.crease_threshold = 0.0
_m = ob_glass.modifiers.new('Fluid', 'FLUID')
_m.fluid_type = 'EFFECTOR'
_m = ob_glass.modifiers.new('Subsurf', 'SUBSURF')
_m.uv_smooth = 'PRESERVE_CORNERS'
_m.quality = 2
_m.show_only_control_edges = False
_m = ob_glass.modifiers.new('Subsurf.001', 'SUBSURF')
_m.uv_smooth = 'PRESERVE_CORNERS'
_m.quality = 2
_m.show_only_control_edges = False
_m.use_creases = False
ob_fluid_domain.location = (0.0136, -0.00662, 2.532)
ob_fluid_domain.display_type = 'SOLID'
ob_fluid_domain.lineart.crease_threshold = 0.0
_m = ob_fluid_domain.modifiers.new('Fluid', 'FLUID')
_m.fluid_type = 'DOMAIN'
ob_lamp.location = (-9.144, -12.15, 5.365)
ob_lamp.rotation_euler = (0.6503, 0.05522, 1.866)
ob_lamp.lock_rotations_4d = False
ob_lamp.empty_display_type = 'ARROWS'
ob_lamp.color = (0.0, 0.0, 0.0, 0.0)
ob_lamp.lineart.crease_threshold = 0.0
ob_camera.location = (0.1625, -7.919, 2.61)
ob_camera.rotation_euler = (1.508, 0.005089, 0.01838)
ob_camera.lock_rotations_4d = False
ob_camera.empty_display_type = 'ARROWS'
ob_camera.color = (0.0, 0.0, 0.0, 0.0)
ob_camera.display_type = 'WIRE'
ob_camera.lineart.crease_threshold = 0.0

# ---- collection membership
col_collection_1.objects.link(ob_fluid)
col_collection_1.objects.link(ob_plane_001)
col_collection_1.objects.link(ob_icecube)
col_collection_1.objects.link(ob_plane)
col_collection_1.objects.link(ob_glass)
col_collection_1.objects.link(ob_fluid_domain)
col_collection_1.objects.link(ob_lamp)
col_collection_1.objects.link(ob_camera)

# ---- scene / render settings (as saved in the file)
scene.camera = ob_camera
scene.frame_start = 1; scene.frame_end = 250; scene.frame_set(1)
scene.render.engine = 'CYCLES'
scene.render.resolution_x = 1080
scene.render.resolution_y = 1920
scene.render.resolution_percentage = 50
scene.render.dither_intensity = 0.0
scene.render.use_border = True
scene.cycles.use_denoising = False
scene.cycles.samples = 100
scene.cycles.sampling_pattern = 'TABULATED_SOBOL'
scene.cycles.light_sampling_threshold = 0.0
scene.cycles.use_adaptive_sampling = False
scene.cycles.use_light_tree = False
scene.cycles.blur_glossy = 0.0
scene.cycles.pixel_filter_type = 'GAUSSIAN'
scene.cycles.sample_clamp_indirect = 0.0
scene.view_settings.view_transform = 'Standard'
bpy.context.view_layer.update()
